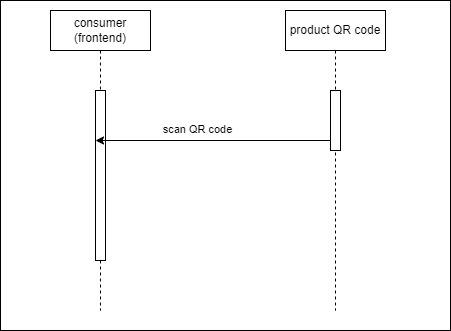

The diagram above was exported from draw.io. Its source (the exported page's mxGraphModel, read from the mxfile embedded in the PNG):
<mxGraphModel dx="1009" dy="542" grid="1" gridSize="10" guides="1" tooltips="1" connect="1" arrows="1" fold="1" page="1" pageScale="1" pageWidth="850" pageHeight="1100" math="0" shadow="0">
  <root>
    <mxCell id="0" />
    <mxCell id="1" parent="0" />
    <mxCell id="Pj2x1DU-_EbBrrIyoJEe-1" value="" style="rounded=0;whiteSpace=wrap;html=1;" vertex="1" parent="1">
      <mxGeometry x="90" y="10" width="450" height="330" as="geometry" />
    </mxCell>
    <mxCell id="aM9ryv3xv72pqoxQDRHE-5" value="product QR code" style="shape=umlLifeline;perimeter=lifelinePerimeter;whiteSpace=wrap;html=1;container=0;dropTarget=0;collapsible=0;recursiveResize=0;outlineConnect=0;portConstraint=eastwest;newEdgeStyle={&quot;edgeStyle&quot;:&quot;elbowEdgeStyle&quot;,&quot;elbow&quot;:&quot;vertical&quot;,&quot;curved&quot;:0,&quot;rounded&quot;:0};" parent="1" vertex="1">
      <mxGeometry x="375" y="20" width="100" height="300" as="geometry" />
    </mxCell>
    <mxCell id="aM9ryv3xv72pqoxQDRHE-6" value="" style="html=1;points=[];perimeter=orthogonalPerimeter;outlineConnect=0;targetShapes=umlLifeline;portConstraint=eastwest;newEdgeStyle={&quot;edgeStyle&quot;:&quot;elbowEdgeStyle&quot;,&quot;elbow&quot;:&quot;vertical&quot;,&quot;curved&quot;:0,&quot;rounded&quot;:0};" parent="aM9ryv3xv72pqoxQDRHE-5" vertex="1">
      <mxGeometry x="45" y="80" width="10" height="60" as="geometry" />
    </mxCell>
    <mxCell id="EyiGyx5sTus0gzihgp87-27" value="&lt;div&gt;consumer (frontend)&lt;br&gt;&lt;/div&gt;" style="shape=umlLifeline;perimeter=lifelinePerimeter;whiteSpace=wrap;html=1;container=0;dropTarget=0;collapsible=0;recursiveResize=0;outlineConnect=0;portConstraint=eastwest;newEdgeStyle={&quot;edgeStyle&quot;:&quot;elbowEdgeStyle&quot;,&quot;elbow&quot;:&quot;vertical&quot;,&quot;curved&quot;:0,&quot;rounded&quot;:0};" parent="1" vertex="1">
      <mxGeometry x="140" y="20" width="100" height="300" as="geometry" />
    </mxCell>
    <mxCell id="EyiGyx5sTus0gzihgp87-28" value="" style="html=1;points=[];perimeter=orthogonalPerimeter;outlineConnect=0;targetShapes=umlLifeline;portConstraint=eastwest;newEdgeStyle={&quot;edgeStyle&quot;:&quot;elbowEdgeStyle&quot;,&quot;elbow&quot;:&quot;vertical&quot;,&quot;curved&quot;:0,&quot;rounded&quot;:0};" parent="EyiGyx5sTus0gzihgp87-27" vertex="1">
      <mxGeometry x="45" y="80" width="10" height="170" as="geometry" />
    </mxCell>
    <mxCell id="EyiGyx5sTus0gzihgp87-29" value="" style="endArrow=classic;html=1;rounded=0;" parent="1" source="aM9ryv3xv72pqoxQDRHE-6" target="EyiGyx5sTus0gzihgp87-28" edge="1">
      <mxGeometry width="50" height="50" relative="1" as="geometry">
        <mxPoint x="90" y="150" as="sourcePoint" />
        <mxPoint x="150" y="210" as="targetPoint" />
        <Array as="points">
          <mxPoint x="185" y="150" />
        </Array>
      </mxGeometry>
    </mxCell>
    <mxCell id="EyiGyx5sTus0gzihgp87-30" value="scan QR code" style="edgeLabel;html=1;align=center;verticalAlign=middle;resizable=0;points=[];" parent="EyiGyx5sTus0gzihgp87-29" vertex="1" connectable="0">
      <mxGeometry x="0.3186" y="-1" relative="1" as="geometry">
        <mxPoint x="21" y="-11" as="offset" />
      </mxGeometry>
    </mxCell>
  </root>
</mxGraphModel>